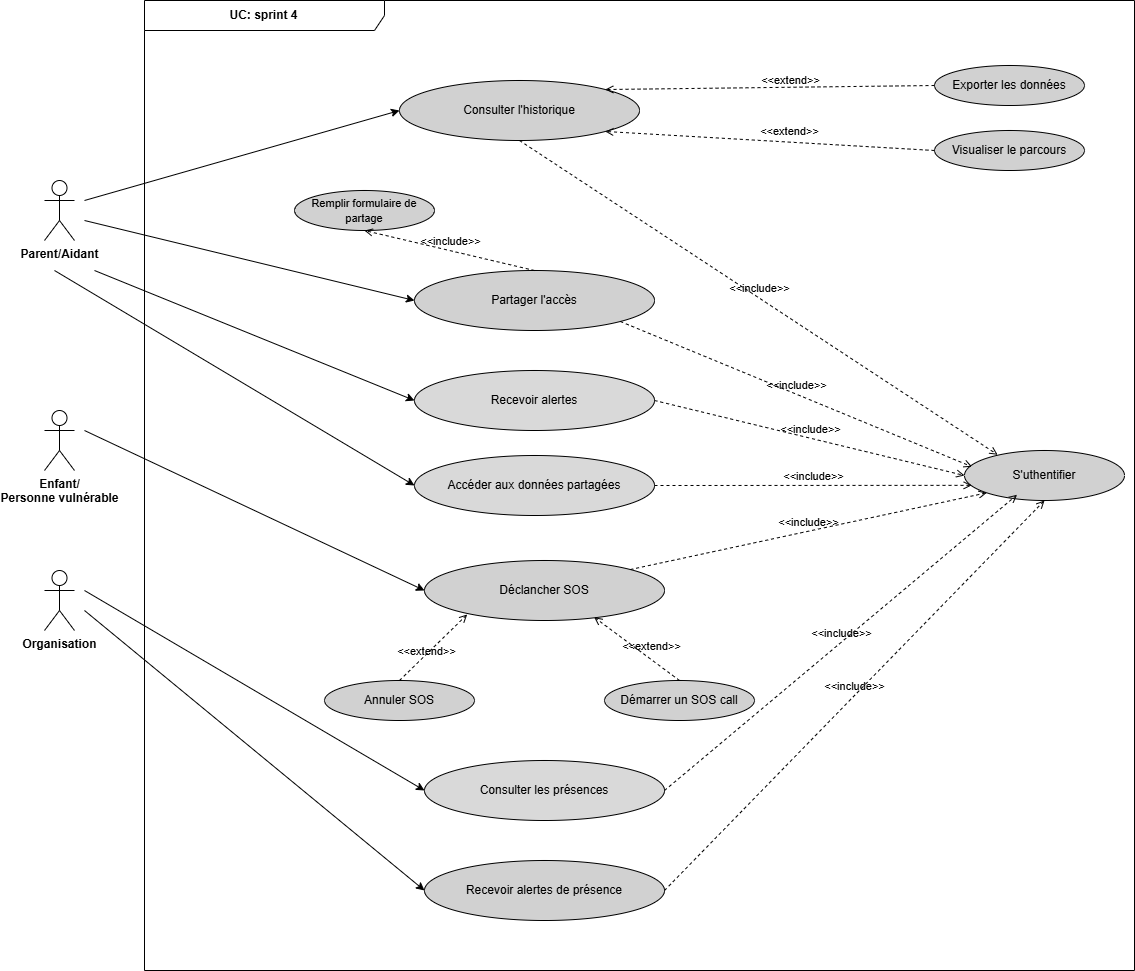

The diagram above was exported from draw.io. Its source (the exported page's mxGraphModel, read from the mxfile embedded in the PNG):
<mxGraphModel dx="1885" dy="991" grid="1" gridSize="10" guides="1" tooltips="1" connect="1" arrows="1" fold="1" page="1" pageScale="1" pageWidth="850" pageHeight="1100" math="0" shadow="0">
  <root>
    <mxCell id="0" />
    <mxCell id="1" parent="0" />
    <mxCell id="9hV2cYM3mF42-DWZ8Aew-24" edge="1" parent="1" style="rounded=0;orthogonalLoop=1;jettySize=auto;html=1;entryX=0;entryY=0.5;entryDx=0;entryDy=0;" target="9hV2cYM3mF42-DWZ8Aew-23">
      <mxGeometry relative="1" as="geometry">
        <mxPoint x="110" y="480" as="sourcePoint" />
      </mxGeometry>
    </mxCell>
    <mxCell id="9hV2cYM3mF42-DWZ8Aew-1" parent="1" style="shape=umlActor;verticalLabelPosition=bottom;verticalAlign=top;html=1;outlineConnect=0;" value="&lt;b&gt;Enfant/&lt;/b&gt;&lt;div&gt;&lt;b&gt;Personne vulnérable&lt;/b&gt;&lt;/div&gt;" vertex="1">
      <mxGeometry height="60" width="30" x="70" y="460" as="geometry" />
    </mxCell>
    <mxCell id="9hV2cYM3mF42-DWZ8Aew-33" edge="1" parent="1" style="rounded=0;orthogonalLoop=1;jettySize=auto;html=1;entryX=0;entryY=0.5;entryDx=0;entryDy=0;" target="9hV2cYM3mF42-DWZ8Aew-28">
      <mxGeometry relative="1" as="geometry">
        <mxPoint x="110" y="640" as="sourcePoint" />
      </mxGeometry>
    </mxCell>
    <mxCell id="9hV2cYM3mF42-DWZ8Aew-34" edge="1" parent="1" style="rounded=0;orthogonalLoop=1;jettySize=auto;html=1;entryX=0;entryY=0.5;entryDx=0;entryDy=0;" target="9hV2cYM3mF42-DWZ8Aew-32">
      <mxGeometry relative="1" as="geometry">
        <mxPoint x="110" y="660" as="sourcePoint" />
      </mxGeometry>
    </mxCell>
    <mxCell id="9hV2cYM3mF42-DWZ8Aew-2" parent="1" style="shape=umlActor;verticalLabelPosition=bottom;verticalAlign=top;html=1;outlineConnect=0;" value="&lt;b&gt;Organisation&lt;/b&gt;" vertex="1">
      <mxGeometry height="60" width="30" x="70" y="620" as="geometry" />
    </mxCell>
    <mxCell id="9hV2cYM3mF42-DWZ8Aew-16" edge="1" parent="1" style="rounded=0;orthogonalLoop=1;jettySize=auto;html=1;entryX=0;entryY=0.5;entryDx=0;entryDy=0;" target="9hV2cYM3mF42-DWZ8Aew-10">
      <mxGeometry relative="1" as="geometry">
        <mxPoint x="110" y="250" as="sourcePoint" />
      </mxGeometry>
    </mxCell>
    <mxCell id="9hV2cYM3mF42-DWZ8Aew-18" edge="1" parent="1" style="rounded=0;orthogonalLoop=1;jettySize=auto;html=1;entryX=0;entryY=0.5;entryDx=0;entryDy=0;" target="9hV2cYM3mF42-DWZ8Aew-13">
      <mxGeometry relative="1" as="geometry">
        <mxPoint x="110" y="270" as="sourcePoint" />
      </mxGeometry>
    </mxCell>
    <mxCell id="9hV2cYM3mF42-DWZ8Aew-35" edge="1" parent="1" style="rounded=0;orthogonalLoop=1;jettySize=auto;html=1;entryX=0;entryY=0.5;entryDx=0;entryDy=0;" target="9hV2cYM3mF42-DWZ8Aew-12">
      <mxGeometry relative="1" as="geometry">
        <mxPoint x="120" y="320" as="sourcePoint" />
      </mxGeometry>
    </mxCell>
    <mxCell id="9hV2cYM3mF42-DWZ8Aew-3" parent="1" style="shape=umlActor;verticalLabelPosition=bottom;verticalAlign=top;html=1;outlineConnect=0;" value="&lt;b&gt;Parent/Aidant&lt;/b&gt;" vertex="1">
      <mxGeometry height="60" width="30" x="70" y="230" as="geometry" />
    </mxCell>
    <mxCell id="9hV2cYM3mF42-DWZ8Aew-4" parent="1" style="shape=umlFrame;whiteSpace=wrap;html=1;pointerEvents=0;recursiveResize=0;container=1;collapsible=0;width=240;height=30;" value="&lt;b&gt;UC: sprint 4&lt;/b&gt;" vertex="1">
      <mxGeometry height="970" width="990" x="170" y="50" as="geometry" />
    </mxCell>
    <mxCell id="9hV2cYM3mF42-DWZ8Aew-10" parent="9hV2cYM3mF42-DWZ8Aew-4" style="ellipse;whiteSpace=wrap;html=1;fillColor=#D1D1D1;" value="Consulter l'historique" vertex="1">
      <mxGeometry height="60" width="240" x="255" y="80" as="geometry" />
    </mxCell>
    <mxCell id="9hV2cYM3mF42-DWZ8Aew-9" parent="9hV2cYM3mF42-DWZ8Aew-4" style="ellipse;whiteSpace=wrap;html=1;fillColor=#D1D1D1;" value="Exporter les données" vertex="1">
      <mxGeometry height="40" width="150" x="790" y="65" as="geometry" />
    </mxCell>
    <mxCell id="9hV2cYM3mF42-DWZ8Aew-11" edge="1" parent="9hV2cYM3mF42-DWZ8Aew-4" source="9hV2cYM3mF42-DWZ8Aew-9" style="html=1;verticalAlign=bottom;labelBackgroundColor=none;endArrow=open;endFill=0;dashed=1;rounded=0;entryX=1;entryY=0;entryDx=0;entryDy=0;exitX=0;exitY=0.5;exitDx=0;exitDy=0;" target="9hV2cYM3mF42-DWZ8Aew-10" value="&amp;lt;&amp;lt;extend&amp;gt;&amp;gt;">
      <mxGeometry relative="1" width="160" x="-0.1235" y="2" as="geometry">
        <mxPoint as="offset" />
        <mxPoint x="400" y="80" as="sourcePoint" />
        <mxPoint x="560" y="79.38" as="targetPoint" />
      </mxGeometry>
    </mxCell>
    <mxCell id="9hV2cYM3mF42-DWZ8Aew-12" parent="9hV2cYM3mF42-DWZ8Aew-4" style="ellipse;whiteSpace=wrap;html=1;fillColor=#D1D1D1D1;" value="Recevoir alertes" vertex="1">
      <mxGeometry height="60" width="240" x="270" y="370" as="geometry" />
    </mxCell>
    <mxCell id="9hV2cYM3mF42-DWZ8Aew-13" parent="9hV2cYM3mF42-DWZ8Aew-4" style="ellipse;whiteSpace=wrap;html=1;fillColor=#D1D1D1;" value="Partager l'accès" vertex="1">
      <mxGeometry height="60" width="240" x="270" y="270" as="geometry" />
    </mxCell>
    <mxCell id="9hV2cYM3mF42-DWZ8Aew-15" parent="9hV2cYM3mF42-DWZ8Aew-4" style="ellipse;whiteSpace=wrap;html=1;fillColor=#D1D1D1;" value="&lt;font style=&quot;font-size: 11px;&quot;&gt;Remplir formulaire de partage&lt;/font&gt;" vertex="1">
      <mxGeometry height="40" width="140" x="150" y="190" as="geometry" />
    </mxCell>
    <mxCell id="9hV2cYM3mF42-DWZ8Aew-20" edge="1" parent="9hV2cYM3mF42-DWZ8Aew-4" style="html=1;verticalAlign=bottom;labelBackgroundColor=none;endArrow=open;endFill=0;dashed=1;rounded=0;entryX=0.5;entryY=1;entryDx=0;entryDy=0;" target="9hV2cYM3mF42-DWZ8Aew-15" value="&amp;lt;&amp;lt;include&amp;gt;&amp;gt;">
      <mxGeometry relative="1" width="160" as="geometry">
        <mxPoint x="390" y="270" as="sourcePoint" />
        <mxPoint x="480" y="290" as="targetPoint" />
      </mxGeometry>
    </mxCell>
    <mxCell id="9hV2cYM3mF42-DWZ8Aew-21" parent="9hV2cYM3mF42-DWZ8Aew-4" style="ellipse;whiteSpace=wrap;html=1;fillColor=#D1D1D1;" value="Visualiser le parcours" vertex="1">
      <mxGeometry height="40" width="150" x="790" y="130" as="geometry" />
    </mxCell>
    <mxCell id="9hV2cYM3mF42-DWZ8Aew-22" edge="1" parent="9hV2cYM3mF42-DWZ8Aew-4" source="9hV2cYM3mF42-DWZ8Aew-21" style="html=1;verticalAlign=bottom;labelBackgroundColor=none;endArrow=open;endFill=0;dashed=1;rounded=0;entryX=1;entryY=1;entryDx=0;entryDy=0;exitX=0;exitY=0.5;exitDx=0;exitDy=0;" target="9hV2cYM3mF42-DWZ8Aew-10" value="&amp;lt;&amp;lt;extend&amp;gt;&amp;gt;">
      <mxGeometry relative="1" width="160" x="-0.1196" y="-2" as="geometry">
        <mxPoint as="offset" />
        <mxPoint x="410" y="90" as="sourcePoint" />
        <mxPoint x="296" y="109" as="targetPoint" />
      </mxGeometry>
    </mxCell>
    <mxCell id="9hV2cYM3mF42-DWZ8Aew-23" parent="9hV2cYM3mF42-DWZ8Aew-4" style="ellipse;whiteSpace=wrap;html=1;fillColor=#D1D1D1;" value="Déclancher SOS" vertex="1">
      <mxGeometry height="60" width="240" x="280" y="560" as="geometry" />
    </mxCell>
    <mxCell id="9hV2cYM3mF42-DWZ8Aew-25" parent="9hV2cYM3mF42-DWZ8Aew-4" style="ellipse;whiteSpace=wrap;html=1;fillColor=#D1D1D1;" value="Annuler SOS" vertex="1">
      <mxGeometry height="40" width="150" x="180" y="680" as="geometry" />
    </mxCell>
    <mxCell id="9hV2cYM3mF42-DWZ8Aew-27" edge="1" parent="9hV2cYM3mF42-DWZ8Aew-4" source="9hV2cYM3mF42-DWZ8Aew-25" style="html=1;verticalAlign=bottom;labelBackgroundColor=none;endArrow=open;endFill=0;dashed=1;rounded=0;entryX=0.178;entryY=0.899;entryDx=0;entryDy=0;exitX=0.5;exitY=0;exitDx=0;exitDy=0;entryPerimeter=0;" target="9hV2cYM3mF42-DWZ8Aew-23" value="&amp;lt;&amp;lt;extend&amp;gt;&amp;gt;">
      <mxGeometry relative="1" width="160" x="-0.2925" y="-4" as="geometry">
        <mxPoint as="offset" />
        <mxPoint x="390.0499999999997" y="690" as="sourcePoint" />
        <mxPoint x="390" y="620" as="targetPoint" />
      </mxGeometry>
    </mxCell>
    <mxCell id="9hV2cYM3mF42-DWZ8Aew-28" parent="9hV2cYM3mF42-DWZ8Aew-4" style="ellipse;whiteSpace=wrap;html=1;fillColor=#D1D1D1D1;" value="Consulter les présences" vertex="1">
      <mxGeometry height="60" width="240" x="280" y="760" as="geometry" />
    </mxCell>
    <mxCell id="9hV2cYM3mF42-DWZ8Aew-32" parent="9hV2cYM3mF42-DWZ8Aew-4" style="ellipse;whiteSpace=wrap;html=1;fillColor=#D1D1D1;" value="Recevoir alertes de présence" vertex="1">
      <mxGeometry height="60" width="240" x="280" y="860" as="geometry" />
    </mxCell>
    <mxCell id="9hV2cYM3mF42-DWZ8Aew-55" parent="9hV2cYM3mF42-DWZ8Aew-4" style="ellipse;whiteSpace=wrap;html=1;fillColor=#D1D1D1D1;" value="Accéder aux données partagées" vertex="1">
      <mxGeometry height="60" width="240" x="270" y="455" as="geometry" />
    </mxCell>
    <mxCell id="9hV2cYM3mF42-DWZ8Aew-58" parent="9hV2cYM3mF42-DWZ8Aew-4" style="ellipse;whiteSpace=wrap;html=1;fillColor=#D1D1D1;" value="S'uthentifier" vertex="1">
      <mxGeometry height="50" width="160" x="820" y="450" as="geometry" />
    </mxCell>
    <mxCell id="9hV2cYM3mF42-DWZ8Aew-59" edge="1" parent="9hV2cYM3mF42-DWZ8Aew-4" source="9hV2cYM3mF42-DWZ8Aew-55" style="html=1;verticalAlign=bottom;labelBackgroundColor=none;endArrow=open;endFill=0;dashed=1;rounded=0;exitX=1;exitY=0.5;exitDx=0;exitDy=0;entryX=0.045;entryY=0.697;entryDx=0;entryDy=0;entryPerimeter=0;" target="9hV2cYM3mF42-DWZ8Aew-58" value="&amp;lt;&amp;lt;include&amp;gt;&amp;gt;">
      <mxGeometry relative="1" width="160" as="geometry">
        <mxPoint x="360" y="801" as="sourcePoint" />
        <mxPoint x="465" y="820" as="targetPoint" />
      </mxGeometry>
    </mxCell>
    <mxCell id="ymRUFo3XE0b7jj4QhZ9N-1" edge="1" parent="9hV2cYM3mF42-DWZ8Aew-4" source="9hV2cYM3mF42-DWZ8Aew-12" style="html=1;verticalAlign=bottom;labelBackgroundColor=none;endArrow=open;endFill=0;dashed=1;rounded=0;exitX=1;exitY=0.5;exitDx=0;exitDy=0;entryX=0;entryY=0.5;entryDx=0;entryDy=0;" target="9hV2cYM3mF42-DWZ8Aew-58" value="&amp;lt;&amp;lt;include&amp;gt;&amp;gt;">
      <mxGeometry relative="1" width="160" as="geometry">
        <mxPoint x="450" y="405" as="sourcePoint" />
        <mxPoint x="640" y="320" as="targetPoint" />
      </mxGeometry>
    </mxCell>
    <mxCell id="ymRUFo3XE0b7jj4QhZ9N-2" edge="1" parent="9hV2cYM3mF42-DWZ8Aew-4" source="9hV2cYM3mF42-DWZ8Aew-13" style="html=1;verticalAlign=bottom;labelBackgroundColor=none;endArrow=open;endFill=0;dashed=1;rounded=0;exitX=1;exitY=1;exitDx=0;exitDy=0;entryX=0.047;entryY=0.325;entryDx=0;entryDy=0;entryPerimeter=0;" target="9hV2cYM3mF42-DWZ8Aew-58" value="&amp;lt;&amp;lt;include&amp;gt;&amp;gt;">
      <mxGeometry relative="1" width="160" as="geometry">
        <mxPoint x="460" y="505" as="sourcePoint" />
        <mxPoint x="650" y="420" as="targetPoint" />
      </mxGeometry>
    </mxCell>
    <mxCell id="ymRUFo3XE0b7jj4QhZ9N-3" edge="1" parent="9hV2cYM3mF42-DWZ8Aew-4" source="9hV2cYM3mF42-DWZ8Aew-23" style="html=1;verticalAlign=bottom;labelBackgroundColor=none;endArrow=open;endFill=0;dashed=1;rounded=0;exitX=1;exitY=0;exitDx=0;exitDy=0;entryX=0;entryY=1;entryDx=0;entryDy=0;" target="9hV2cYM3mF42-DWZ8Aew-58" value="&amp;lt;&amp;lt;include&amp;gt;&amp;gt;">
      <mxGeometry relative="1" width="160" as="geometry">
        <mxPoint x="470" y="515" as="sourcePoint" />
        <mxPoint x="660" y="430" as="targetPoint" />
      </mxGeometry>
    </mxCell>
    <mxCell id="ymRUFo3XE0b7jj4QhZ9N-4" edge="1" parent="9hV2cYM3mF42-DWZ8Aew-4" source="9hV2cYM3mF42-DWZ8Aew-10" style="html=1;verticalAlign=bottom;labelBackgroundColor=none;endArrow=open;endFill=0;dashed=1;rounded=0;exitX=0.5;exitY=1;exitDx=0;exitDy=0;entryX=0.207;entryY=0.085;entryDx=0;entryDy=0;entryPerimeter=0;" target="9hV2cYM3mF42-DWZ8Aew-58" value="&amp;lt;&amp;lt;include&amp;gt;&amp;gt;">
      <mxGeometry relative="1" width="160" as="geometry">
        <mxPoint x="480" y="525" as="sourcePoint" />
        <mxPoint x="670" y="440" as="targetPoint" />
      </mxGeometry>
    </mxCell>
    <mxCell id="ymRUFo3XE0b7jj4QhZ9N-5" edge="1" parent="9hV2cYM3mF42-DWZ8Aew-4" source="9hV2cYM3mF42-DWZ8Aew-28" style="html=1;verticalAlign=bottom;labelBackgroundColor=none;endArrow=open;endFill=0;dashed=1;rounded=0;exitX=1;exitY=0.5;exitDx=0;exitDy=0;entryX=0.329;entryY=0.885;entryDx=0;entryDy=0;entryPerimeter=0;" target="9hV2cYM3mF42-DWZ8Aew-58" value="&amp;lt;&amp;lt;include&amp;gt;&amp;gt;">
      <mxGeometry relative="1" width="160" as="geometry">
        <mxPoint x="490" y="535" as="sourcePoint" />
        <mxPoint x="680" y="450" as="targetPoint" />
      </mxGeometry>
    </mxCell>
    <mxCell id="ymRUFo3XE0b7jj4QhZ9N-6" edge="1" parent="9hV2cYM3mF42-DWZ8Aew-4" source="9hV2cYM3mF42-DWZ8Aew-32" style="html=1;verticalAlign=bottom;labelBackgroundColor=none;endArrow=open;endFill=0;dashed=1;rounded=0;exitX=1;exitY=0.5;exitDx=0;exitDy=0;entryX=0.5;entryY=1;entryDx=0;entryDy=0;" target="9hV2cYM3mF42-DWZ8Aew-58" value="&amp;lt;&amp;lt;include&amp;gt;&amp;gt;">
      <mxGeometry relative="1" width="160" as="geometry">
        <mxPoint x="470" y="730" as="sourcePoint" />
        <mxPoint x="689" y="345" as="targetPoint" />
      </mxGeometry>
    </mxCell>
    <mxCell id="ymRUFo3XE0b7jj4QhZ9N-7" edge="1" parent="9hV2cYM3mF42-DWZ8Aew-4" source="9hV2cYM3mF42-DWZ8Aew-25" style="edgeStyle=orthogonalEdgeStyle;rounded=0;orthogonalLoop=1;jettySize=auto;html=1;exitX=0.5;exitY=1;exitDx=0;exitDy=0;" target="9hV2cYM3mF42-DWZ8Aew-25">
      <mxGeometry relative="1" as="geometry" />
    </mxCell>
    <mxCell id="ymRUFo3XE0b7jj4QhZ9N-8" parent="9hV2cYM3mF42-DWZ8Aew-4" style="ellipse;whiteSpace=wrap;html=1;fillColor=#D1D1D1;" value="Démarrer un SOS call" vertex="1">
      <mxGeometry height="40" width="150" x="460" y="680" as="geometry" />
    </mxCell>
    <mxCell id="ymRUFo3XE0b7jj4QhZ9N-9" edge="1" parent="9hV2cYM3mF42-DWZ8Aew-4" source="ymRUFo3XE0b7jj4QhZ9N-8" style="html=1;verticalAlign=bottom;labelBackgroundColor=none;endArrow=open;endFill=0;dashed=1;rounded=0;entryX=0.707;entryY=0.946;entryDx=0;entryDy=0;exitX=0.5;exitY=0;exitDx=0;exitDy=0;entryPerimeter=0;" target="9hV2cYM3mF42-DWZ8Aew-23" value="&amp;lt;&amp;lt;extend&amp;gt;&amp;gt;">
      <mxGeometry relative="1" width="160" x="-0.2925" y="-4" as="geometry">
        <mxPoint as="offset" />
        <mxPoint x="720.0499999999997" y="698.17" as="sourcePoint" />
        <mxPoint x="544.8528137423855" y="600.0032034355963" as="targetPoint" />
      </mxGeometry>
    </mxCell>
    <mxCell id="ymRUFo3XE0b7jj4QhZ9N-10" edge="1" parent="9hV2cYM3mF42-DWZ8Aew-4" source="ymRUFo3XE0b7jj4QhZ9N-8" style="edgeStyle=orthogonalEdgeStyle;rounded=0;orthogonalLoop=1;jettySize=auto;html=1;exitX=0.5;exitY=1;exitDx=0;exitDy=0;" target="ymRUFo3XE0b7jj4QhZ9N-8">
      <mxGeometry relative="1" as="geometry" />
    </mxCell>
    <mxCell id="9hV2cYM3mF42-DWZ8Aew-56" edge="1" parent="1" style="rounded=0;orthogonalLoop=1;jettySize=auto;html=1;entryX=0;entryY=0.5;entryDx=0;entryDy=0;" target="9hV2cYM3mF42-DWZ8Aew-55">
      <mxGeometry relative="1" as="geometry">
        <mxPoint x="80" y="320" as="sourcePoint" />
      </mxGeometry>
    </mxCell>
  </root>
</mxGraphModel>